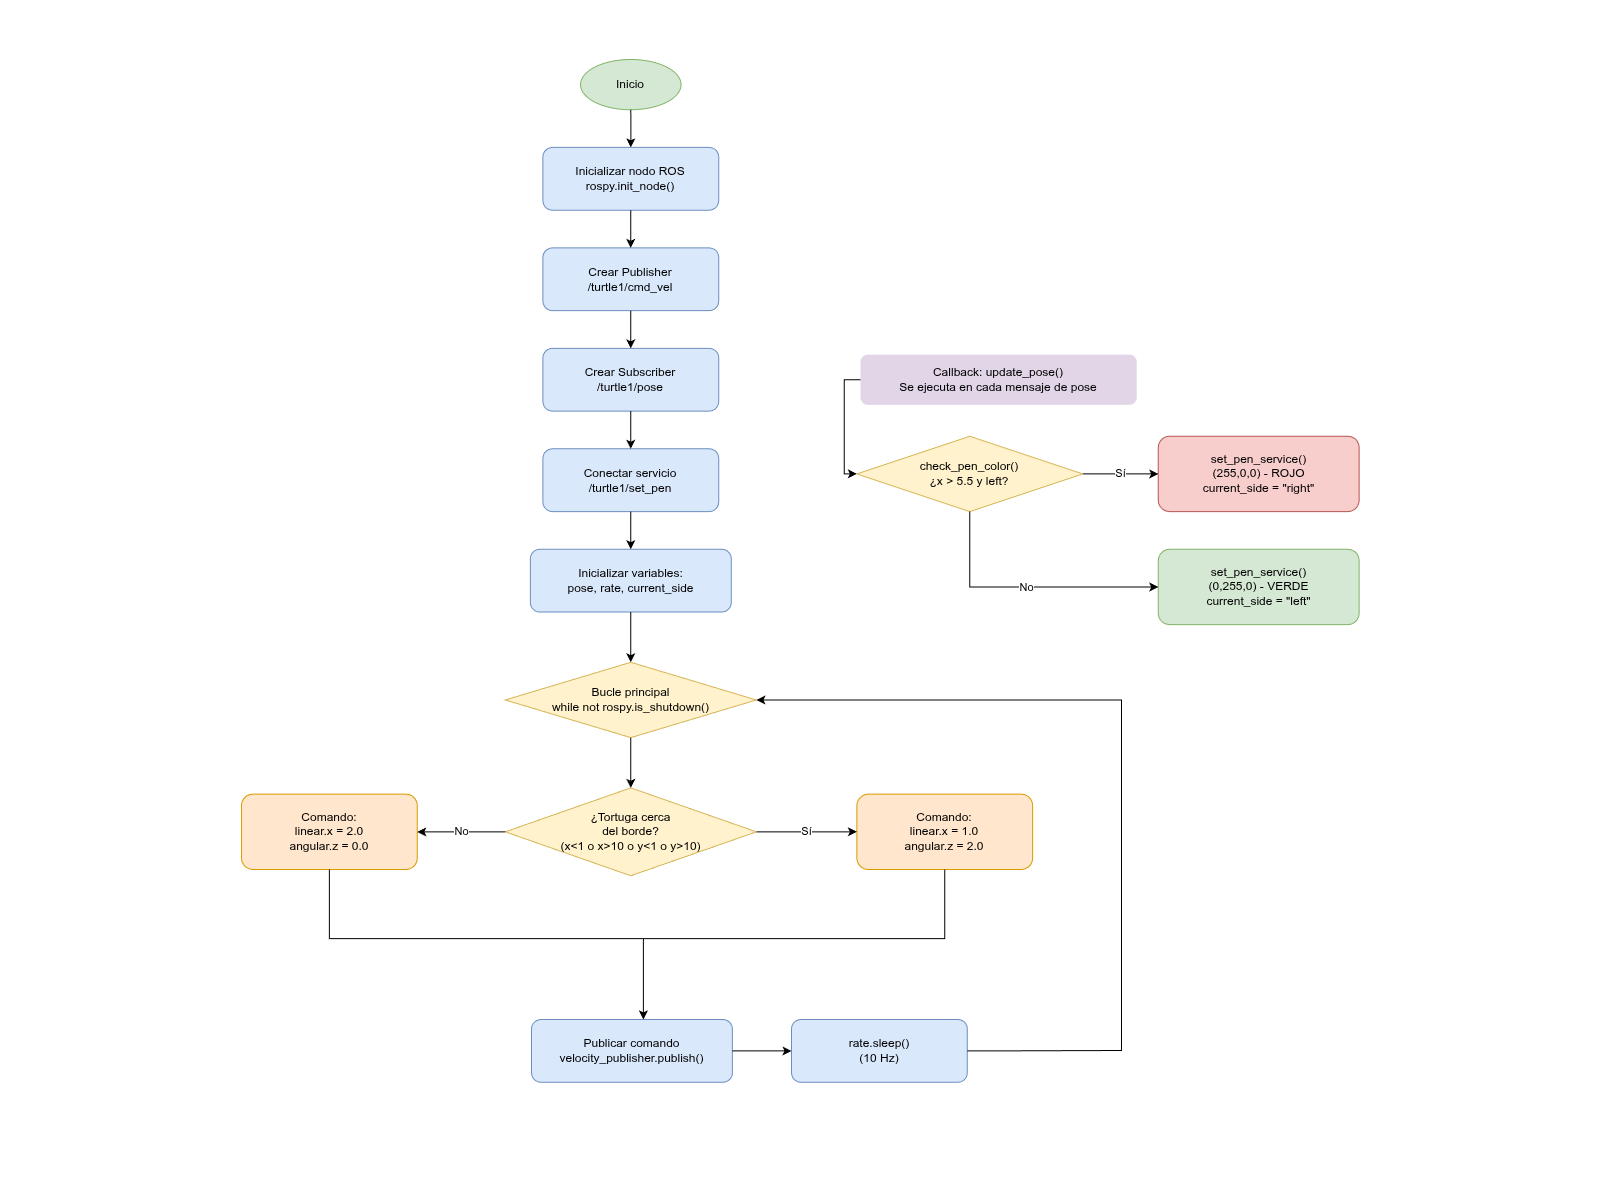

The diagram above was exported from draw.io. Its source (the exported page's mxGraphModel, read from the mxfile embedded in the PNG):
<mxGraphModel dx="1768" dy="998" grid="1" gridSize="10" guides="1" tooltips="1" connect="1" arrows="1" fold="1" page="1" pageScale="1" pageWidth="1600" pageHeight="1200" math="0" shadow="0">
  <root>
    <mxCell id="0" />
    <mxCell id="1" parent="0" />
    <mxCell id="start" parent="1" style="ellipse;whiteSpace=wrap;html=1;fillColor=#d5e8d4;strokeColor=#82b366;" value="Inicio" vertex="1">
      <mxGeometry height="50.23255813953489" width="100.4647191011236" x="580.0684269662921" y="60" as="geometry" />
    </mxCell>
    <mxCell id="init_node" parent="1" style="rounded=1;whiteSpace=wrap;html=1;fillColor=#dae8fc;strokeColor=#6c8ebf;" value="Inicializar nodo ROS&#10;rospy.init_node()" vertex="1">
      <mxGeometry height="62.79069767441861" width="175.8132584269663" x="542.3941573033708" y="147.90697674418607" as="geometry" />
    </mxCell>
    <mxCell id="arrow1" edge="1" parent="1" source="start" style="edgeStyle=orthogonalEdgeStyle;rounded=0;orthogonalLoop=1;jettySize=auto;html=1;" target="init_node">
      <mxGeometry relative="1" as="geometry" />
    </mxCell>
    <mxCell id="create_pub" parent="1" style="rounded=1;whiteSpace=wrap;html=1;fillColor=#dae8fc;strokeColor=#6c8ebf;" value="Crear Publisher&#10;/turtle1/cmd_vel" vertex="1">
      <mxGeometry height="62.79069767441861" width="175.8132584269663" x="542.3941573033708" y="248.37209302325584" as="geometry" />
    </mxCell>
    <mxCell id="arrow2" edge="1" parent="1" source="init_node" style="edgeStyle=orthogonalEdgeStyle;rounded=0;orthogonalLoop=1;jettySize=auto;html=1;" target="create_pub">
      <mxGeometry relative="1" as="geometry" />
    </mxCell>
    <mxCell id="create_sub" parent="1" style="rounded=1;whiteSpace=wrap;html=1;fillColor=#dae8fc;strokeColor=#6c8ebf;" value="Crear Subscriber&#10;/turtle1/pose" vertex="1">
      <mxGeometry height="62.79069767441861" width="175.8132584269663" x="542.3941573033708" y="348.8372093023256" as="geometry" />
    </mxCell>
    <mxCell id="arrow3" edge="1" parent="1" source="create_pub" style="edgeStyle=orthogonalEdgeStyle;rounded=0;orthogonalLoop=1;jettySize=auto;html=1;" target="create_sub">
      <mxGeometry relative="1" as="geometry" />
    </mxCell>
    <mxCell id="service" parent="1" style="rounded=1;whiteSpace=wrap;html=1;fillColor=#dae8fc;strokeColor=#6c8ebf;" value="Conectar servicio&#10;/turtle1/set_pen" vertex="1">
      <mxGeometry height="62.79069767441861" width="175.8132584269663" x="542.3941573033708" y="449.3023255813954" as="geometry" />
    </mxCell>
    <mxCell id="arrow4" edge="1" parent="1" source="create_sub" style="edgeStyle=orthogonalEdgeStyle;rounded=0;orthogonalLoop=1;jettySize=auto;html=1;" target="service">
      <mxGeometry relative="1" as="geometry" />
    </mxCell>
    <mxCell id="init_vars" parent="1" style="rounded=1;whiteSpace=wrap;html=1;fillColor=#dae8fc;strokeColor=#6c8ebf;" value="Inicializar variables:&#10;pose, rate, current_side" vertex="1">
      <mxGeometry height="62.79069767441861" width="200.9294382022472" x="529.8360674157304" y="549.7674418604652" as="geometry" />
    </mxCell>
    <mxCell id="arrow5" edge="1" parent="1" source="service" style="edgeStyle=orthogonalEdgeStyle;rounded=0;orthogonalLoop=1;jettySize=auto;html=1;" target="init_vars">
      <mxGeometry relative="1" as="geometry" />
    </mxCell>
    <mxCell id="loop_start" parent="1" style="rhombus;whiteSpace=wrap;html=1;fillColor=#fff2cc;strokeColor=#d6b656;" value="Bucle principal&#10;while not rospy.is_shutdown()" vertex="1">
      <mxGeometry height="75.34883720930233" width="251.16179775280904" x="504.7198876404495" y="662.7906976744187" as="geometry" />
    </mxCell>
    <mxCell id="arrow6" edge="1" parent="1" source="init_vars" style="edgeStyle=orthogonalEdgeStyle;rounded=0;orthogonalLoop=1;jettySize=auto;html=1;" target="loop_start">
      <mxGeometry relative="1" as="geometry" />
    </mxCell>
    <mxCell id="check_bounds" parent="1" style="rhombus;whiteSpace=wrap;html=1;fillColor=#fff2cc;strokeColor=#d6b656;" value="¿Tortuga cerca&#10;del borde?&#10;(x&lt;1 o x&gt;10 o y&lt;1 o y&gt;10)" vertex="1">
      <mxGeometry height="87.90697674418605" width="251.16179775280904" x="504.7198876404495" y="788.3720930232558" as="geometry" />
    </mxCell>
    <mxCell id="arrow7" edge="1" parent="1" source="loop_start" style="edgeStyle=orthogonalEdgeStyle;rounded=0;orthogonalLoop=1;jettySize=auto;html=1;" target="check_bounds">
      <mxGeometry relative="1" as="geometry" />
    </mxCell>
    <mxCell id="turn" parent="1" style="rounded=1;whiteSpace=wrap;html=1;fillColor=#ffe6cc;strokeColor=#d79b00;" value="Comando:&#10;linear.x = 1.0&#10;angular.z = 2.0" vertex="1">
      <mxGeometry height="75.34883720930233" width="175.8132584269663" x="856.3464044943821" y="794.6511627906978" as="geometry" />
    </mxCell>
    <mxCell id="arrow8" edge="1" parent="1" source="check_bounds" style="edgeStyle=orthogonalEdgeStyle;rounded=0;orthogonalLoop=1;jettySize=auto;html=1;" target="turn" value="Sí">
      <mxGeometry relative="1" as="geometry" />
    </mxCell>
    <mxCell id="move_normal" parent="1" style="rounded=1;whiteSpace=wrap;html=1;fillColor=#ffe6cc;strokeColor=#d79b00;" value="Comando:&#10;linear.x = 2.0&#10;angular.z = 0.0" vertex="1">
      <mxGeometry height="75.34883720930233" width="175.8132584269663" x="241" y="794.6511627906978" as="geometry" />
    </mxCell>
    <mxCell id="arrow9" edge="1" parent="1" source="check_bounds" style="edgeStyle=orthogonalEdgeStyle;rounded=0;orthogonalLoop=1;jettySize=auto;html=1;" target="move_normal" value="No">
      <mxGeometry relative="1" as="geometry" />
    </mxCell>
    <mxCell id="publish" parent="1" style="rounded=1;whiteSpace=wrap;html=1;fillColor=#dae8fc;strokeColor=#6c8ebf;" value="Publicar comando&#10;velocity_publisher.publish()" vertex="1">
      <mxGeometry height="62.79069767441861" width="200.9294382022472" x="531.0041573033708" y="1020.0097674418605" as="geometry" />
    </mxCell>
    <mxCell id="arrow10" edge="1" parent="1" source="turn" style="edgeStyle=orthogonalEdgeStyle;rounded=0;orthogonalLoop=1;jettySize=auto;html=1;" target="publish">
      <mxGeometry relative="1" as="geometry">
        <Array as="points">
          <mxPoint x="944.2530337078653" y="939.0697674418606" />
          <mxPoint x="642.8588764044944" y="939.0697674418606" />
        </Array>
      </mxGeometry>
    </mxCell>
    <mxCell id="arrow11" edge="1" parent="1" source="move_normal" style="edgeStyle=orthogonalEdgeStyle;rounded=0;orthogonalLoop=1;jettySize=auto;html=1;" target="publish">
      <mxGeometry relative="1" as="geometry">
        <Array as="points">
          <mxPoint x="328.90662921348314" y="939.0697674418606" />
          <mxPoint x="642.8588764044944" y="939.0697674418606" />
        </Array>
      </mxGeometry>
    </mxCell>
    <mxCell id="sleep" parent="1" style="rounded=1;whiteSpace=wrap;html=1;fillColor=#dae8fc;strokeColor=#6c8ebf;" value="rate.sleep()&#10;(10 Hz)" vertex="1">
      <mxGeometry height="62.79069767441861" width="175.8132584269663" x="791.0022471910113" y="1020.0048837209304" as="geometry" />
    </mxCell>
    <mxCell id="arrow12" edge="1" parent="1" source="publish" style="edgeStyle=orthogonalEdgeStyle;rounded=0;orthogonalLoop=1;jettySize=auto;html=1;" target="sleep">
      <mxGeometry relative="1" as="geometry" />
    </mxCell>
    <mxCell id="arrow13" edge="1" parent="1" source="sleep" style="edgeStyle=orthogonalEdgeStyle;rounded=0;orthogonalLoop=1;jettySize=auto;html=1;entryX=1;entryY=0.5;entryDx=0;entryDy=0;exitX=1;exitY=0.5;exitDx=0;exitDy=0;" target="loop_start">
      <mxGeometry relative="1" as="geometry">
        <Array as="points">
          <mxPoint x="1000" y="1051" />
          <mxPoint x="1121" y="1051" />
          <mxPoint x="1121" y="701" />
        </Array>
        <mxPoint x="591" y="1130" as="targetPoint" />
      </mxGeometry>
    </mxCell>
    <mxCell id="callback_note" parent="1" style="text;html=1;strokeColor=none;fillColor=#e1d5e7;align=center;verticalAlign=middle;whiteSpace=wrap;rounded=1;" value="Callback: update_pose()&#10;Se ejecuta en cada mensaje de pose" vertex="1">
      <mxGeometry height="50.23255813953489" width="276.27797752808993" x="859.9983146067417" y="355.1172093023256" as="geometry" />
    </mxCell>
    <mxCell id="check_pen" parent="1" style="rhombus;whiteSpace=wrap;html=1;fillColor=#fff2cc;strokeColor=#d6b656;" value="check_pen_color()&#10;¿x &gt; 5.5 y left?" vertex="1">
      <mxGeometry height="75.34883720930233" width="226.0456179775281" x="856.3464044943821" y="436.7441860465117" as="geometry" />
    </mxCell>
    <mxCell id="arrow_cb1" edge="1" parent="1" source="callback_note" style="edgeStyle=orthogonalEdgeStyle;rounded=0;orthogonalLoop=1;jettySize=auto;html=1;entryX=0;entryY=0.5;entryDx=0;entryDy=0;" target="check_pen">
      <mxGeometry relative="1" as="geometry">
        <Array as="points">
          <mxPoint x="843.7883146067417" y="474.4186046511628" />
        </Array>
      </mxGeometry>
    </mxCell>
    <mxCell id="set_red" parent="1" style="rounded=1;whiteSpace=wrap;html=1;fillColor=#f8cecc;strokeColor=#b85450;" value="set_pen_service()&#10;(255,0,0) - ROJO&#10;current_side = &quot;right&quot;" vertex="1">
      <mxGeometry height="75.34883720930233" width="200.9294382022472" x="1157.740561797753" y="436.7441860465117" as="geometry" />
    </mxCell>
    <mxCell id="arrow_cb2" edge="1" parent="1" source="check_pen" style="edgeStyle=orthogonalEdgeStyle;rounded=0;orthogonalLoop=1;jettySize=auto;html=1;" target="set_red" value="Sí">
      <mxGeometry relative="1" as="geometry" />
    </mxCell>
    <mxCell id="set_green" parent="1" style="rounded=1;whiteSpace=wrap;html=1;fillColor=#d5e8d4;strokeColor=#82b366;" value="set_pen_service()&#10;(0,255,0) - VERDE&#10;current_side = &quot;left&quot;" vertex="1">
      <mxGeometry height="75.34883720930233" width="200.9294382022472" x="1157.740561797753" y="549.7674418604652" as="geometry" />
    </mxCell>
    <mxCell id="arrow_cb3" edge="1" parent="1" source="check_pen" style="edgeStyle=orthogonalEdgeStyle;rounded=0;orthogonalLoop=1;jettySize=auto;html=1;" target="set_green" value="No">
      <mxGeometry relative="1" as="geometry">
        <Array as="points">
          <mxPoint x="969.3692134831462" y="587.4418604651163" />
        </Array>
      </mxGeometry>
    </mxCell>
  </root>
</mxGraphModel>